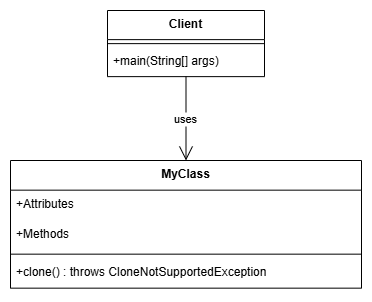

The diagram above was exported from draw.io. Its source (the exported page's mxGraphModel, read from the mxfile embedded in the PNG):
<mxGraphModel dx="1143" dy="498" grid="1" gridSize="10" guides="1" tooltips="1" connect="1" arrows="1" fold="1" page="1" pageScale="1" pageWidth="1600" pageHeight="900" math="0" shadow="0">
  <root>
    <mxCell id="0" />
    <mxCell id="1" parent="0" />
    <mxCell id="2O81kuJluJZPKSijn5gf-1" value="Client" style="swimlane;fontStyle=1;align=center;verticalAlign=top;childLayout=stackLayout;horizontal=1;startSize=29.127273559570312;horizontalStack=0;resizeParent=1;resizeParentMax=0;resizeLast=0;collapsible=0;marginBottom=0;" vertex="1" parent="1">
      <mxGeometry x="117" y="20" width="157" height="66.12727355957031" as="geometry" />
    </mxCell>
    <mxCell id="2O81kuJluJZPKSijn5gf-2" style="line;strokeWidth=1;fillColor=none;align=left;verticalAlign=middle;spacingTop=-1;spacingLeft=3;spacingRight=3;rotatable=0;labelPosition=right;points=[];portConstraint=eastwest;strokeColor=inherit;" vertex="1" parent="2O81kuJluJZPKSijn5gf-1">
      <mxGeometry y="29.127273559570312" width="157" height="8" as="geometry" />
    </mxCell>
    <mxCell id="2O81kuJluJZPKSijn5gf-3" value="+main(String[] args)" style="text;strokeColor=none;fillColor=none;align=left;verticalAlign=top;spacingLeft=4;spacingRight=4;overflow=hidden;rotatable=0;points=[[0,0.5],[1,0.5]];portConstraint=eastwest;" vertex="1" parent="2O81kuJluJZPKSijn5gf-1">
      <mxGeometry y="37.12727355957031" width="157" height="29" as="geometry" />
    </mxCell>
    <mxCell id="2O81kuJluJZPKSijn5gf-4" value="MyClass" style="swimlane;fontStyle=1;align=center;verticalAlign=top;childLayout=stackLayout;horizontal=1;startSize=29.659090042114258;horizontalStack=0;resizeParent=1;resizeParentMax=0;resizeLast=0;collapsible=0;marginBottom=0;" vertex="1" parent="1">
      <mxGeometry x="20" y="170" width="351" height="127.65909004211426" as="geometry" />
    </mxCell>
    <mxCell id="2O81kuJluJZPKSijn5gf-5" value="+Attributes" style="text;strokeColor=none;fillColor=none;align=left;verticalAlign=top;spacingLeft=4;spacingRight=4;overflow=hidden;rotatable=0;points=[[0,0.5],[1,0.5]];portConstraint=eastwest;" vertex="1" parent="2O81kuJluJZPKSijn5gf-4">
      <mxGeometry y="29.659090042114258" width="351" height="30" as="geometry" />
    </mxCell>
    <mxCell id="2O81kuJluJZPKSijn5gf-6" value="+Methods" style="text;strokeColor=none;fillColor=none;align=left;verticalAlign=top;spacingLeft=4;spacingRight=4;overflow=hidden;rotatable=0;points=[[0,0.5],[1,0.5]];portConstraint=eastwest;" vertex="1" parent="2O81kuJluJZPKSijn5gf-4">
      <mxGeometry y="59.65909004211426" width="351" height="30" as="geometry" />
    </mxCell>
    <mxCell id="2O81kuJluJZPKSijn5gf-7" style="line;strokeWidth=1;fillColor=none;align=left;verticalAlign=middle;spacingTop=-1;spacingLeft=3;spacingRight=3;rotatable=0;labelPosition=right;points=[];portConstraint=eastwest;strokeColor=inherit;" vertex="1" parent="2O81kuJluJZPKSijn5gf-4">
      <mxGeometry y="89.65909004211426" width="351" height="8" as="geometry" />
    </mxCell>
    <mxCell id="2O81kuJluJZPKSijn5gf-8" value="+clone() : throws CloneNotSupportedException" style="text;strokeColor=none;fillColor=none;align=left;verticalAlign=top;spacingLeft=4;spacingRight=4;overflow=hidden;rotatable=0;points=[[0,0.5],[1,0.5]];portConstraint=eastwest;" vertex="1" parent="2O81kuJluJZPKSijn5gf-4">
      <mxGeometry y="97.65909004211426" width="351" height="30" as="geometry" />
    </mxCell>
    <mxCell id="2O81kuJluJZPKSijn5gf-9" value="uses" style="curved=1;startArrow=none;endArrow=open;endSize=12;exitX=0.5;exitY=1;entryX=0.5;entryY=0;rounded=0;" edge="1" parent="1" source="2O81kuJluJZPKSijn5gf-1" target="2O81kuJluJZPKSijn5gf-4">
      <mxGeometry relative="1" as="geometry">
        <Array as="points" />
      </mxGeometry>
    </mxCell>
  </root>
</mxGraphModel>